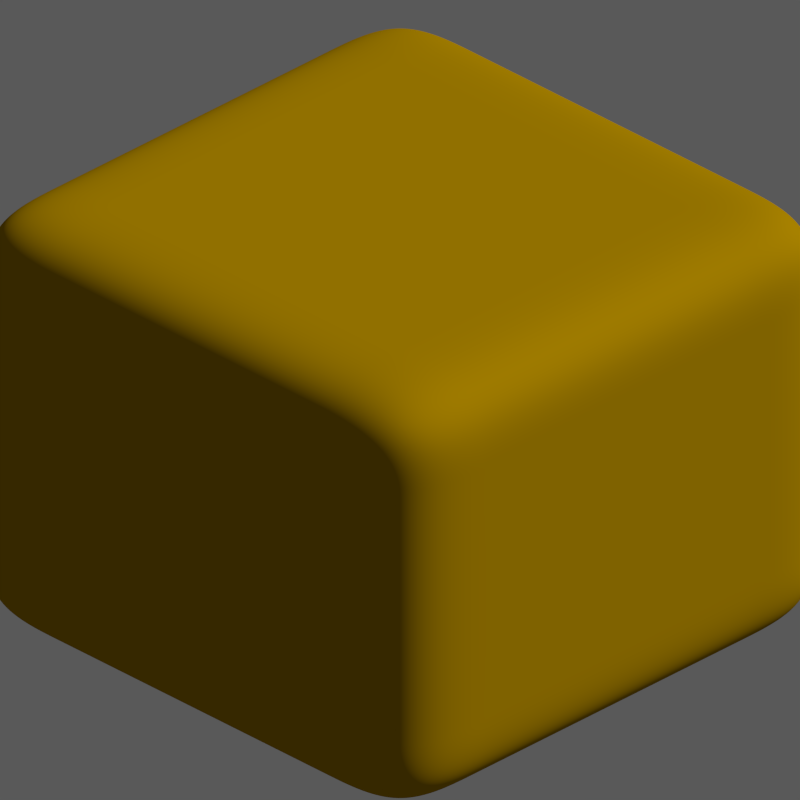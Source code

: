 # Source: DirtGrass2.blend  (saved by Blender 2.69.0; exported with 4.5.12 LTS)
import bpy
from mathutils import Matrix  # noqa: F401  (used for matrix-valued properties, if any)

bpy.ops.wm.read_factory_settings(use_empty=True)
scene = bpy.context.scene
scene.name = 'Scene'

# ---- collections
col_collection_1 = bpy.data.collections.new('Collection 1'); scene.collection.children.link(col_collection_1)
col_collection_2 = bpy.data.collections.new('Collection 2'); scene.collection.children.link(col_collection_2)
col_collection_2.hide_render = True
col_collection_2.hide_viewport = True

# ---- materials (node trees are filled in below, after node groups)
mat_dirt = bpy.data.materials.new('Dirt')
mat_dirt.alpha_threshold = 0.0
mat_dirt.diffuse_color = (0.3663, 0.2086, 0.0, 1.0)
mat_dirt.roughness = 0.5
mat_dirt.line_color = (0.0, 0.0, 0.0, 1.0)
mat_grass_002 = bpy.data.materials.new('Grass.002')
mat_grass_002.alpha_threshold = 0.0
mat_grass_002.diffuse_color = (0.09759, 0.4125, 0.0, 1.0)
mat_grass_002.roughness = 0.5
mat_grass_002.line_color = (0.0, 0.0, 0.0, 1.0)
mat_grass = bpy.data.materials.new('Grass')
mat_grass.alpha_threshold = 0.0
mat_grass.diffuse_color = (0.227, 1.0, 0.0, 1.0)
mat_grass.roughness = 0.5
mat_grass.line_color = (0.0, 0.0, 0.0, 1.0)
mat_grass_001 = bpy.data.materials.new('Grass.001')
mat_grass_001.alpha_threshold = 0.0
mat_grass_001.diffuse_color = (0.1441, 0.6172, 0.0, 1.0)
mat_grass_001.roughness = 0.5
mat_grass_001.line_color = (0.0, 0.0, 0.0, 1.0)

# ---- material node trees
mat_dirt.use_nodes = True; mat_dirt.node_tree.nodes.clear()
_N = mat_dirt.node_tree.nodes; _L = mat_dirt.node_tree.links
n0 = _N.new('ShaderNodeOutputMaterial'); n0.name = 'Material Output'; n0.location = (300, 300)
n1 = _N.new('ShaderNodeBsdfDiffuse'); n1.name = 'Diffuse BSDF'; n1.location = (100, 300)
n1.inputs[0].default_value = (0.3672, 0.2093, 0.0, 1.0)
_L.new(n1.outputs[0], n0.inputs[0])
n0.is_active_output = True
mat_grass_002.use_nodes = True; mat_grass_002.node_tree.nodes.clear()
_N = mat_grass_002.node_tree.nodes; _L = mat_grass_002.node_tree.links
n0 = _N.new('ShaderNodeOutputMaterial'); n0.name = 'Material Output'; n0.location = (592, 682)
n1 = _N.new('ShaderNodeBsdfDiffuse'); n1.name = 'Diffuse BSDF'; n1.location = (392, 682)
n1.inputs[0].default_value = (0.09862, 0.4109, 0.0, 1.0)
_L.new(n1.outputs[0], n0.inputs[0])
n0.is_active_output = True
mat_grass.use_nodes = True; mat_grass.node_tree.nodes.clear()
_N = mat_grass.node_tree.nodes; _L = mat_grass.node_tree.links
n0 = _N.new('ShaderNodeOutputMaterial'); n0.name = 'Material Output'; n0.location = (592, 682)
n1 = _N.new('ShaderNodeBsdfDiffuse'); n1.name = 'Diffuse BSDF'; n1.location = (392, 682)
n1.inputs[0].default_value = (0.2283, 1.0, 0.0, 1.0)
_L.new(n1.outputs[0], n0.inputs[0])
n0.is_active_output = True
mat_grass_001.use_nodes = True; mat_grass_001.node_tree.nodes.clear()
_N = mat_grass_001.node_tree.nodes; _L = mat_grass_001.node_tree.links
n0 = _N.new('ShaderNodeOutputMaterial'); n0.name = 'Material Output'; n0.location = (592, 682)
n1 = _N.new('ShaderNodeBsdfDiffuse'); n1.name = 'Diffuse BSDF'; n1.location = (392, 682)
n1.inputs[0].default_value = (0.144, 0.6152, 0.0, 1.0)
_L.new(n1.outputs[0], n0.inputs[0])
n0.is_active_output = True

# ---- world
world_world = bpy.data.worlds.new('World'); scene.world = world_world
world_world.use_nodes = True; world_world.node_tree.nodes.clear()
_N = world_world.node_tree.nodes; _L = world_world.node_tree.links
n0 = _N.new('ShaderNodeOutputWorld'); n0.name = 'World Output'; n0.location = (300, 300)
n1 = _N.new('ShaderNodeBackground'); n1.name = 'Background'; n1.location = (110, 300)
n1.inputs[0].default_value = (1.0, 1.0, 1.0, 1.0)
n1.inputs[1].default_value = 0.1
_L.new(n1.outputs[0], n0.inputs[0])
n0.is_active_output = True
world_world.color = (0.0, 0.0, 0.0)
world_world.use_sun_shadow = False
world_world.sun_shadow_jitter_overblur = 0.0
world_world.cycles.sampling_method = 'MANUAL'
world_world.cycles.sample_map_resolution = 256

# ---- cameras
cam_camera = bpy.data.cameras.new('Camera')
cam_camera.type = 'ORTHO'
cam_camera.clip_end = 100.0
cam_camera.lens = 35.0
cam_camera.sensor_width = 32.0
cam_camera.sensor_height = 18.0
cam_camera.ortho_scale = 2.8
cam_camera.dof.focus_distance = 0.0

# ---- lights
light_lamp_002 = bpy.data.lights.new('Lamp.002', 'SUN')
light_lamp_002.transmission_factor = 0.0
light_lamp_002.cutoff_distance = 30.0
light_lamp_002.angle = 0.0
light_lamp_002.energy = 1.0
light_lamp_002.shadow_buffer_clip_start = 1.001
light_lamp_002.shadow_cascade_max_distance = 1000.0
light_lamp_002.cycles.use_multiple_importance_sampling = False
light_lamp_001 = bpy.data.lights.new('Lamp.001', 'SUN')
light_lamp_001.transmission_factor = 0.0
light_lamp_001.cutoff_distance = 30.0
light_lamp_001.angle = 0.0
light_lamp_001.energy = 1.0
light_lamp_001.shadow_buffer_clip_start = 1.001
light_lamp_001.shadow_cascade_max_distance = 1000.0
light_lamp_001.cycles.use_multiple_importance_sampling = False
light_lamp = bpy.data.lights.new('Lamp', 'SUN')
light_lamp.transmission_factor = 0.0
light_lamp.cutoff_distance = 30.0
light_lamp.angle = 0.0
light_lamp.energy = 1.0
light_lamp.shadow_buffer_clip_start = 1.001
light_lamp.shadow_cascade_max_distance = 1000.0
light_lamp.cycles.use_multiple_importance_sampling = False

# ---- meshes
me_plane = bpy.data.meshes.new('Plane')
me_plane.from_pydata([(1.0, -1.0, 0.0), (-1.0, -1.0, 0.0), (1.0, 1.0, 0.0), (-1.0, 1.0, 0.0), (1.0, -1.0, 1.841), (-1.0, -1.0, 1.841), (1.0, 1.0, 1.841), (-1.0, 1.0, 1.841), (0.6667, -1.0, 0.0), (0.3333, -1.0, 0.0), (-2.98e-08, -1.0, 0.0), (-0.3333, -1.0, 0.0), (-0.6667, -1.0, 0.0), (0.6667, 1.0, 0.0), (0.3333, 1.0, 0.0), (-2.98e-08, 1.0, 0.0), (-0.3333, 1.0, 0.0), (-0.6667, 1.0, 0.0), (-1.0, 0.6667, 0.0), (-1.0, 0.3333, 0.0), (-1.0, -2.98e-08, 0.0), (-1.0, -0.3333, 0.0), (-1.0, -0.6667, 0.0), (1.0, -0.6667, 0.0), (1.0, -0.3333, 0.0), (1.0, 2.98e-08, 0.0), (1.0, 0.3333, 0.0), (1.0, 0.6667, 0.0), (0.6667, -1.0, 1.841), (0.3333, -1.0, 1.841), (-2.98e-08, -1.0, 1.841), (-0.3333, -1.0, 1.841), (-0.6667, -1.0, 1.841), (0.6667, 1.0, 1.841), (0.3333, 1.0, 1.841), (-2.98e-08, 1.0, 1.841), (-0.3333, 1.0, 1.841), (-0.6667, 1.0, 1.841), (-1.0, 0.6667, 1.841), (-1.0, 0.3333, 1.841), (-1.0, -2.98e-08, 1.841), (-1.0, -0.3333, 1.841), (-1.0, -0.6667, 1.841), (1.0, -0.6667, 1.841), (1.0, -0.3333, 1.841), (1.0, 2.98e-08, 1.841), (1.0, 0.3333, 1.841), (1.0, 0.6667, 1.841), (1.0, -1.0, 1.535), (1.0, -1.0, 1.228), (1.0, -1.0, 0.9207), (1.0, -1.0, 0.6138), (1.0, -1.0, 0.3069), (1.0, 1.0, 0.3069), (1.0, 1.0, 0.6138), (1.0, 1.0, 0.9207), (1.0, 1.0, 1.228), (1.0, 1.0, 1.535), (-1.0, 1.0, 1.535), (-1.0, 1.0, 1.228), (-1.0, 1.0, 0.9207), (-1.0, 1.0, 0.6138), (-1.0, 1.0, 0.3069), (-1.0, -1.0, 0.3069), (-1.0, -1.0, 0.6138), (-1.0, -1.0, 0.9207), (-1.0, -1.0, 1.228), (-1.0, -1.0, 1.535), (-0.6667, -0.6667, 0.0), (-0.3333, -0.6667, 0.0), (2.98e-08, -0.6667, 0.0), (0.3333, -0.6667, 0.0), (0.6667, -0.6667, 0.0), (-0.6667, -0.3333, 0.0), (-0.3333, -0.3333, 0.0), (2.98e-08, -0.3333, 0.0), (0.3333, -0.3333, 0.0), (0.6667, -0.3333, 0.0), (-0.6667, -1.987e-08, 0.0), (-0.3333, -9.934e-09, 0.0), (2.98e-08, 8.882e-16, 0.0), (0.3333, 9.934e-09, 0.0), (0.6667, 1.987e-08, 0.0), (-0.6667, 0.3333, 0.0), (-0.3333, 0.3333, 0.0), (2.98e-08, 0.3333, 0.0), (0.3333, 0.3333, 0.0), (0.6667, 0.3333, 0.0), (-0.6667, 0.6667, 0.0), (-0.3333, 0.6667, 0.0), (2.98e-08, 0.6667, 0.0), (0.3333, 0.6667, 0.0), (0.6667, 0.6667, 0.0), (-0.6667, -0.6667, 1.841), (-0.6667, -0.3333, 1.841), (-0.6667, 2.98e-08, 1.841), (-0.6667, 0.3333, 1.841), (-0.6667, 0.6667, 1.841), (-0.3333, -0.6667, 1.841), (-0.3333, -0.3333, 1.841), (-0.3333, 2.98e-08, 1.841), (-0.3333, 0.3333, 1.841), (-0.3333, 0.6667, 1.841), (-2.98e-08, -0.6667, 1.841), (-2.98e-08, -0.3333, 1.841), (-2.98e-08, 2.98e-08, 1.841), (-2.98e-08, 0.3333, 1.841), (-2.98e-08, 0.6667, 1.841), (0.3333, -0.6667, 1.841), (0.3333, -0.3333, 1.841), (0.3333, 2.98e-08, 1.841), (0.3333, 0.3333, 1.841), (0.3333, 0.6667, 1.841), (0.6667, -0.6667, 1.841), (0.6667, -0.3333, 1.841), (0.6667, 2.98e-08, 1.841), (0.6667, 0.3333, 1.841), (0.6667, 0.6667, 1.841), (1.0, -0.6667, 0.3069), (1.0, -0.6667, 0.6138), (1.0, -0.6667, 0.9207), (1.0, -0.6667, 1.228), (1.0, -0.6667, 1.535), (1.0, -0.3333, 0.3069), (1.0, -0.3333, 0.6138), (1.0, -0.3333, 0.9207), (1.0, -0.3333, 1.228), (1.0, -0.3333, 1.535), (1.0, 2.98e-08, 0.3069), (1.0, 2.98e-08, 0.6138), (1.0, 2.98e-08, 0.9207), (1.0, 2.98e-08, 1.228), (1.0, 2.98e-08, 1.535), (1.0, 0.3333, 0.3069), (1.0, 0.3333, 0.6138), (1.0, 0.3333, 0.9207), (1.0, 0.3333, 1.228), (1.0, 0.3333, 1.535), (1.0, 0.6667, 0.3069), (1.0, 0.6667, 0.6138), (1.0, 0.6667, 0.9207), (1.0, 0.6667, 1.228), (1.0, 0.6667, 1.535), (-1.0, 0.6667, 0.3069), (-1.0, 0.6667, 0.6138), (-1.0, 0.6667, 0.9207), (-1.0, 0.6667, 1.228), (-1.0, 0.6667, 1.535), (-1.0, 0.3333, 0.3069), (-1.0, 0.3333, 0.6138), (-1.0, 0.3333, 0.9207), (-1.0, 0.3333, 1.228), (-1.0, 0.3333, 1.535), (-1.0, -2.98e-08, 0.3069), (-1.0, -2.98e-08, 0.6138), (-1.0, -2.98e-08, 0.9207), (-1.0, -2.98e-08, 1.228), (-1.0, -2.98e-08, 1.535), (-1.0, -0.3333, 0.3069), (-1.0, -0.3333, 0.6138), (-1.0, -0.3333, 0.9207), (-1.0, -0.3333, 1.228), (-1.0, -0.3333, 1.535), (-1.0, -0.6667, 0.3069), (-1.0, -0.6667, 0.6138), (-1.0, -0.6667, 0.9207), (-1.0, -0.6667, 1.228), (-1.0, -0.6667, 1.535), (0.6667, 1.0, 0.3069), (0.6667, 1.0, 0.6138), (0.6667, 1.0, 0.9207), (0.6667, 1.0, 1.228), (0.6667, 1.0, 1.535), (0.3333, 1.0, 0.3069), (0.3333, 1.0, 0.6138), (0.3333, 1.0, 0.9207), (0.3333, 1.0, 1.228), (0.3333, 1.0, 1.535), (-2.98e-08, 1.0, 0.3069), (-2.98e-08, 1.0, 0.6138), (-2.98e-08, 1.0, 0.9207), (-2.98e-08, 1.0, 1.228), (-2.98e-08, 1.0, 1.535), (-0.3333, 1.0, 0.3069), (-0.3333, 1.0, 0.6138), (-0.3333, 1.0, 0.9207), (-0.3333, 1.0, 1.228), (-0.3333, 1.0, 1.535), (-0.6667, 1.0, 0.3069), (-0.6667, 1.0, 0.6138), (-0.6667, 1.0, 0.9207), (-0.6667, 1.0, 1.228), (-0.6667, 1.0, 1.535), (-0.6667, -1.0, 0.3069), (-0.6667, -1.0, 0.6138), (-0.6667, -1.0, 0.9207), (-0.6667, -1.0, 1.228), (-0.6667, -1.0, 1.535), (-0.3333, -1.0, 0.3069), (-0.3333, -1.0, 0.6138), (-0.3333, -1.0, 0.9207), (-0.3333, -1.0, 1.228), (-0.3333, -1.0, 1.535), (-2.98e-08, -1.0, 0.3069), (-2.98e-08, -1.0, 0.6138), (-2.98e-08, -1.0, 0.9207), (-2.98e-08, -1.0, 1.228), (-2.98e-08, -1.0, 1.535), (0.3333, -1.0, 0.3069), (0.3333, -1.0, 0.6138), (0.3333, -1.0, 0.9207), (0.3333, -1.0, 1.228), (0.3333, -1.0, 1.535), (0.6667, -1.0, 0.3069), (0.6667, -1.0, 0.6138), (0.6667, -1.0, 0.9207), (0.6667, -1.0, 1.228), (0.6667, -1.0, 1.535)], [], [(92, 13, 2, 27), (117, 47, 6, 33), (142, 57, 6, 47), (167, 67, 5, 42), (192, 58, 7, 37), (217, 48, 4, 28), (8, 72, 23, 0), (72, 77, 24, 23), (77, 82, 25, 24), (82, 87, 26, 25), (87, 92, 27, 26), (1, 22, 68, 12), (12, 68, 69, 11), (11, 69, 70, 10), (10, 70, 71, 9), (9, 71, 72, 8), (22, 21, 73, 68), (68, 73, 74, 69), (69, 74, 75, 70), (70, 75, 76, 71), (71, 76, 77, 72), (21, 20, 78, 73), (73, 78, 79, 74), (74, 79, 80, 75), (75, 80, 81, 76), (76, 81, 82, 77), (20, 19, 83, 78), (78, 83, 84, 79), (79, 84, 85, 80), (80, 85, 86, 81), (81, 86, 87, 82), (19, 18, 88, 83), (83, 88, 89, 84), (84, 89, 90, 85), (85, 90, 91, 86), (86, 91, 92, 87), (18, 3, 17, 88), (88, 17, 16, 89), (89, 16, 15, 90), (90, 15, 14, 91), (91, 14, 13, 92), (38, 97, 37, 7), (97, 102, 36, 37), (102, 107, 35, 36), (107, 112, 34, 35), (112, 117, 33, 34), (5, 32, 93, 42), (42, 93, 94, 41), (41, 94, 95, 40), (40, 95, 96, 39), (39, 96, 97, 38), (32, 31, 98, 93), (93, 98, 99, 94), (94, 99, 100, 95), (95, 100, 101, 96), (96, 101, 102, 97), (31, 30, 103, 98), (98, 103, 104, 99), (99, 104, 105, 100), (100, 105, 106, 101), (101, 106, 107, 102), (30, 29, 108, 103), (103, 108, 109, 104), (104, 109, 110, 105), (105, 110, 111, 106), (106, 111, 112, 107), (29, 28, 113, 108), (108, 113, 114, 109), (109, 114, 115, 110), (110, 115, 116, 111), (111, 116, 117, 112), (28, 4, 43, 113), (113, 43, 44, 114), (114, 44, 45, 115), (115, 45, 46, 116), (116, 46, 47, 117), (48, 122, 43, 4), (122, 127, 44, 43), (127, 132, 45, 44), (132, 137, 46, 45), (137, 142, 47, 46), (0, 23, 118, 52), (52, 118, 119, 51), (51, 119, 120, 50), (50, 120, 121, 49), (49, 121, 122, 48), (23, 24, 123, 118), (118, 123, 124, 119), (119, 124, 125, 120), (120, 125, 126, 121), (121, 126, 127, 122), (24, 25, 128, 123), (123, 128, 129, 124), (124, 129, 130, 125), (125, 130, 131, 126), (126, 131, 132, 127), (25, 26, 133, 128), (128, 133, 134, 129), (129, 134, 135, 130), (130, 135, 136, 131), (131, 136, 137, 132), (26, 27, 138, 133), (133, 138, 139, 134), (134, 139, 140, 135), (135, 140, 141, 136), (136, 141, 142, 137), (27, 2, 53, 138), (138, 53, 54, 139), (139, 54, 55, 140), (140, 55, 56, 141), (141, 56, 57, 142), (58, 147, 38, 7), (147, 152, 39, 38), (152, 157, 40, 39), (157, 162, 41, 40), (162, 167, 42, 41), (3, 18, 143, 62), (62, 143, 144, 61), (61, 144, 145, 60), (60, 145, 146, 59), (59, 146, 147, 58), (18, 19, 148, 143), (143, 148, 149, 144), (144, 149, 150, 145), (145, 150, 151, 146), (146, 151, 152, 147), (19, 20, 153, 148), (148, 153, 154, 149), (149, 154, 155, 150), (150, 155, 156, 151), (151, 156, 157, 152), (20, 21, 158, 153), (153, 158, 159, 154), (154, 159, 160, 155), (155, 160, 161, 156), (156, 161, 162, 157), (21, 22, 163, 158), (158, 163, 164, 159), (159, 164, 165, 160), (160, 165, 166, 161), (161, 166, 167, 162), (22, 1, 63, 163), (163, 63, 64, 164), (164, 64, 65, 165), (165, 65, 66, 166), (166, 66, 67, 167), (57, 172, 33, 6), (172, 177, 34, 33), (177, 182, 35, 34), (182, 187, 36, 35), (187, 192, 37, 36), (2, 13, 168, 53), (53, 168, 169, 54), (54, 169, 170, 55), (55, 170, 171, 56), (56, 171, 172, 57), (13, 14, 173, 168), (168, 173, 174, 169), (169, 174, 175, 170), (170, 175, 176, 171), (171, 176, 177, 172), (14, 15, 178, 173), (173, 178, 179, 174), (174, 179, 180, 175), (175, 180, 181, 176), (176, 181, 182, 177), (15, 16, 183, 178), (178, 183, 184, 179), (179, 184, 185, 180), (180, 185, 186, 181), (181, 186, 187, 182), (16, 17, 188, 183), (183, 188, 189, 184), (184, 189, 190, 185), (185, 190, 191, 186), (186, 191, 192, 187), (17, 3, 62, 188), (188, 62, 61, 189), (189, 61, 60, 190), (190, 60, 59, 191), (191, 59, 58, 192), (67, 197, 32, 5), (197, 202, 31, 32), (202, 207, 30, 31), (207, 212, 29, 30), (212, 217, 28, 29), (1, 12, 193, 63), (63, 193, 194, 64), (64, 194, 195, 65), (65, 195, 196, 66), (66, 196, 197, 67), (12, 11, 198, 193), (193, 198, 199, 194), (194, 199, 200, 195), (195, 200, 201, 196), (196, 201, 202, 197), (11, 10, 203, 198), (198, 203, 204, 199), (199, 204, 205, 200), (200, 205, 206, 201), (201, 206, 207, 202), (10, 9, 208, 203), (203, 208, 209, 204), (204, 209, 210, 205), (205, 210, 211, 206), (206, 211, 212, 207), (9, 8, 213, 208), (208, 213, 214, 209), (209, 214, 215, 210), (210, 215, 216, 211), (211, 216, 217, 212), (8, 0, 52, 213), (213, 52, 51, 214), (214, 51, 50, 215), (215, 50, 49, 216), (216, 49, 48, 217)])
me_plane.polygons.foreach_set('use_smooth', [True] * 216)
_k = {(1, 12): 0.13725, (3, 17): 0.13725, (1, 22): 0.13725, (2, 27): 0.13725, (5, 32): 0.13725, (7, 37): 0.13725, (5, 42): 0.13725, (6, 47): 0.13725, (0, 52): 0.13725, (6, 57): 0.13725, (3, 62): 0.13725, (5, 67): 0.13725, (0, 8): 0.13725, (8, 9): 0.13725, (9, 10): 0.13725, (10, 11): 0.13725, (11, 12): 0.13725, (2, 13): 0.13725, (13, 14): 0.13725, (14, 15): 0.13725, (15, 16): 0.13725, (16, 17): 0.13725, (3, 18): 0.13725, (18, 19): 0.13725, (19, 20): 0.13725, (20, 21): 0.13725, (21, 22): 0.13725, (0, 23): 0.13725, (23, 24): 0.13725, (24, 25): 0.13725, (25, 26): 0.13725, (26, 27): 0.13725, (4, 28): 0.13725, (28, 29): 0.13725, (29, 30): 0.13725, (30, 31): 0.13725, (31, 32): 0.13725, (6, 33): 0.13725, (33, 34): 0.13725, (34, 35): 0.13725, (35, 36): 0.13725, (36, 37): 0.13725, (7, 38): 0.13725, (38, 39): 0.13725, (39, 40): 0.13725, (40, 41): 0.13725, (41, 42): 0.13725, (4, 43): 0.13725, (43, 44): 0.13725, (44, 45): 0.13725, (45, 46): 0.13725, (46, 47): 0.13725, (4, 48): 0.13725, (48, 49): 0.13725, (49, 50): 0.13725, (50, 51): 0.13725, (51, 52): 0.13725, (2, 53): 0.13725, (53, 54): 0.13725, (54, 55): 0.13725, (55, 56): 0.13725, (56, 57): 0.13725, (7, 58): 0.13725, (58, 59): 0.13725, (59, 60): 0.13725, (60, 61): 0.13725, (61, 62): 0.13725, (1, 63): 0.13725, (63, 64): 0.13725, (64, 65): 0.13725, (65, 66): 0.13725, (66, 67): 0.13725, (23, 72): 0.13725, (22, 68): 0.13725, (68, 69): 0.13725, (69, 70): 0.13725, (70, 71): 0.13725, (71, 72): 0.13725, (24, 77): 0.13725, (21, 73): 0.13725, (73, 74): 0.13725, (74, 75): 0.13725, (75, 76): 0.13725, (76, 77): 0.13725, (25, 82): 0.13725, (20, 78): 0.13725, (78, 79): 0.13725, (79, 80): 0.13725, (80, 81): 0.13725, (81, 82): 0.13725, (26, 87): 0.13725, (19, 83): 0.13725, (83, 84): 0.13725, (84, 85): 0.13725, (85, 86): 0.13725, (86, 87): 0.13725, (27, 92): 0.13725, (18, 88): 0.13725, (88, 89): 0.13725, (89, 90): 0.13725, (90, 91): 0.13725, (91, 92): 0.13725, (12, 68): 0.13725, (11, 69): 0.13725, (10, 70): 0.13725, (9, 71): 0.13725, (8, 72): 0.13725, (68, 73): 0.13725, (69, 74): 0.13725, (70, 75): 0.13725, (71, 76): 0.13725, (72, 77): 0.13725, (73, 78): 0.13725, (74, 79): 0.13725, (75, 80): 0.13725, (76, 81): 0.13725, (77, 82): 0.13725, (78, 83): 0.13725, (79, 84): 0.13725, (80, 85): 0.13725, (81, 86): 0.13725, (82, 87): 0.13725, (83, 88): 0.13725, (84, 89): 0.13725, (85, 90): 0.13725, (86, 91): 0.13725, (87, 92): 0.13725, (17, 88): 0.13725, (16, 89): 0.13725, (15, 90): 0.13725, (14, 91): 0.13725, (13, 92): 0.13725, (37, 97): 0.13725, (32, 93): 0.13725, (93, 94): 0.13725, (94, 95): 0.13725, (95, 96): 0.13725, (96, 97): 0.13725, (36, 102): 0.13725, (31, 98): 0.13725, (98, 99): 0.13725, (99, 100): 0.13725, (100, 101): 0.13725, (101, 102): 0.13725, (35, 107): 0.13725, (30, 103): 0.13725, (103, 104): 0.13725, (104, 105): 0.13725, (105, 106): 0.13725, (106, 107): 0.13725, (34, 112): 0.13725, (29, 108): 0.13725, (108, 109): 0.13725, (109, 110): 0.13725, (110, 111): 0.13725, (111, 112): 0.13725, (33, 117): 0.13725, (28, 113): 0.13725, (113, 114): 0.13725, (114, 115): 0.13725, (115, 116): 0.13725, (116, 117): 0.13725, (42, 93): 0.13725, (41, 94): 0.13725, (40, 95): 0.13725, (39, 96): 0.13725, (38, 97): 0.13725, (93, 98): 0.13725, (94, 99): 0.13725, (95, 100): 0.13725, (96, 101): 0.13725, (97, 102): 0.13725, (98, 103): 0.13725, (99, 104): 0.13725, (100, 105): 0.13725, (101, 106): 0.13725, (102, 107): 0.13725, (103, 108): 0.13725, (104, 109): 0.13725, (105, 110): 0.13725, (106, 111): 0.13725, (107, 112): 0.13725, (108, 113): 0.13725, (109, 114): 0.13725, (110, 115): 0.13725, (111, 116): 0.13725, (112, 117): 0.13725, (43, 113): 0.13725, (44, 114): 0.13725, (45, 115): 0.13725, (46, 116): 0.13725, (47, 117): 0.13725, (43, 122): 0.13725, (23, 118): 0.13725, (118, 119): 0.13725, (119, 120): 0.13725, (120, 121): 0.13725, (121, 122): 0.13725, (44, 127): 0.13725, (24, 123): 0.13725, (123, 124): 0.13725, (124, 125): 0.13725, (125, 126): 0.13725, (126, 127): 0.13725, (45, 132): 0.13725, (25, 128): 0.13725, (128, 129): 0.13725, (129, 130): 0.13725, (130, 131): 0.13725, (131, 132): 0.13725, (46, 137): 0.13725, (26, 133): 0.13725, (133, 134): 0.13725, (134, 135): 0.13725, (135, 136): 0.13725, (136, 137): 0.13725, (47, 142): 0.13725, (27, 138): 0.13725, (138, 139): 0.13725, (139, 140): 0.13725, (140, 141): 0.13725, (141, 142): 0.13725, (52, 118): 0.13725, (51, 119): 0.13725, (50, 120): 0.13725, (49, 121): 0.13725, (48, 122): 0.13725, (118, 123): 0.13725, (119, 124): 0.13725, (120, 125): 0.13725, (121, 126): 0.13725, (122, 127): 0.13725, (123, 128): 0.13725, (124, 129): 0.13725, (125, 130): 0.13725, (126, 131): 0.13725, (127, 132): 0.13725, (128, 133): 0.13725, (129, 134): 0.13725, (130, 135): 0.13725, (131, 136): 0.13725, (132, 137): 0.13725, (133, 138): 0.13725, (134, 139): 0.13725, (135, 140): 0.13725, (136, 141): 0.13725, (137, 142): 0.13725, (53, 138): 0.13725, (54, 139): 0.13725, (55, 140): 0.13725, (56, 141): 0.13725, (57, 142): 0.13725, (38, 147): 0.13725, (18, 143): 0.13725, (143, 144): 0.13725, (144, 145): 0.13725, (145, 146): 0.13725, (146, 147): 0.13725, (39, 152): 0.13725, (19, 148): 0.13725, (148, 149): 0.13725, (149, 150): 0.13725, (150, 151): 0.13725, (151, 152): 0.13725, (40, 157): 0.13725, (20, 153): 0.13725, (153, 154): 0.13725, (154, 155): 0.13725, (155, 156): 0.13725, (156, 157): 0.13725, (41, 162): 0.13725, (21, 158): 0.13725, (158, 159): 0.13725, (159, 160): 0.13725, (160, 161): 0.13725, (161, 162): 0.13725, (42, 167): 0.13725, (22, 163): 0.13725, (163, 164): 0.13725, (164, 165): 0.13725, (165, 166): 0.13725, (166, 167): 0.13725, (62, 143): 0.13725, (61, 144): 0.13725, (60, 145): 0.13725, (59, 146): 0.13725, (58, 147): 0.13725, (143, 148): 0.13725, (144, 149): 0.13725, (145, 150): 0.13725, (146, 151): 0.13725, (147, 152): 0.13725, (148, 153): 0.13725, (149, 154): 0.13725, (150, 155): 0.13725, (151, 156): 0.13725, (152, 157): 0.13725, (153, 158): 0.13725, (154, 159): 0.13725, (155, 160): 0.13725, (156, 161): 0.13725, (157, 162): 0.13725, (158, 163): 0.13725, (159, 164): 0.13725, (160, 165): 0.13725, (161, 166): 0.13725, (162, 167): 0.13725, (63, 163): 0.13725, (64, 164): 0.13725, (65, 165): 0.13725, (66, 166): 0.13725, (67, 167): 0.13725, (33, 172): 0.13725, (13, 168): 0.13725, (168, 169): 0.13725, (169, 170): 0.13725, (170, 171): 0.13725, (171, 172): 0.13725, (34, 177): 0.13725, (14, 173): 0.13725, (173, 174): 0.13725, (174, 175): 0.13725, (175, 176): 0.13725, (176, 177): 0.13725, (35, 182): 0.13725, (15, 178): 0.13725, (178, 179): 0.13725, (179, 180): 0.13725, (180, 181): 0.13725, (181, 182): 0.13725, (36, 187): 0.13725, (16, 183): 0.13725, (183, 184): 0.13725, (184, 185): 0.13725, (185, 186): 0.13725, (186, 187): 0.13725, (37, 192): 0.13725, (17, 188): 0.13725, (188, 189): 0.13725, (189, 190): 0.13725, (190, 191): 0.13725, (191, 192): 0.13725, (53, 168): 0.13725, (54, 169): 0.13725, (55, 170): 0.13725, (56, 171): 0.13725, (57, 172): 0.13725, (168, 173): 0.13725, (169, 174): 0.13725, (170, 175): 0.13725, (171, 176): 0.13725, (172, 177): 0.13725, (173, 178): 0.13725, (174, 179): 0.13725, (175, 180): 0.13725, (176, 181): 0.13725, (177, 182): 0.13725, (178, 183): 0.13725, (179, 184): 0.13725, (180, 185): 0.13725, (181, 186): 0.13725, (182, 187): 0.13725, (183, 188): 0.13725, (184, 189): 0.13725, (185, 190): 0.13725, (186, 191): 0.13725, (187, 192): 0.13725, (62, 188): 0.13725, (61, 189): 0.13725, (60, 190): 0.13725, (59, 191): 0.13725, (58, 192): 0.13725, (32, 197): 0.13725, (12, 193): 0.13725, (193, 194): 0.13725, (194, 195): 0.13725, (195, 196): 0.13725, (196, 197): 0.13725, (31, 202): 0.13725, (11, 198): 0.13725, (198, 199): 0.13725, (199, 200): 0.13725, (200, 201): 0.13725, (201, 202): 0.13725, (30, 207): 0.13725, (10, 203): 0.13725, (203, 204): 0.13725, (204, 205): 0.13725, (205, 206): 0.13725, (206, 207): 0.13725, (29, 212): 0.13725, (9, 208): 0.13725, (208, 209): 0.13725, (209, 210): 0.13725, (210, 211): 0.13725, (211, 212): 0.13725, (28, 217): 0.13725, (8, 213): 0.13725, (213, 214): 0.13725, (214, 215): 0.13725, (215, 216): 0.13725, (216, 217): 0.13725, (63, 193): 0.13725, (64, 194): 0.13725, (65, 195): 0.13725, (66, 196): 0.13725, (67, 197): 0.13725, (193, 198): 0.13725, (194, 199): 0.13725, (195, 200): 0.13725, (196, 201): 0.13725, (197, 202): 0.13725, (198, 203): 0.13725, (199, 204): 0.13725, (200, 205): 0.13725, (201, 206): 0.13725, (202, 207): 0.13725, (203, 208): 0.13725, (204, 209): 0.13725, (205, 210): 0.13725, (206, 211): 0.13725, (207, 212): 0.13725, (208, 213): 0.13725, (209, 214): 0.13725, (210, 215): 0.13725, (211, 216): 0.13725, (212, 217): 0.13725, (52, 213): 0.13725, (51, 214): 0.13725, (50, 215): 0.13725, (49, 216): 0.13725, (48, 217): 0.13725}
me_plane.attributes.new('crease_edge', 'FLOAT', 'EDGE').data.foreach_set('value', [_k.get((min(e.vertices), max(e.vertices)), 0.0) for e in me_plane.edges])
me_plane.materials.append(mat_dirt)
me_plane.use_remesh_preserve_volume = False
me_plane.use_remesh_preserve_attributes = False
me_plane.use_mirror_vertex_groups = False
me_plane.update()
me_plane_002 = bpy.data.meshes.new('Plane.002')
me_plane_002.from_pydata([(0.1269, -0.0008048, -0.1016), (0.04115, 1.206, 0.1042), (0.11, 0.9296, -0.03156), (0.1244, 0.6916, -0.06652), (0.1256, 0.4927, -0.08929), (0.1269, 0.2324, -0.1016), (-0.1274, -0.0008048, -0.1086), (-0.07734, 1.103, 0.02061), (-0.1105, 0.9296, -0.03905), (-0.1248, 0.6916, -0.07383), (-0.126, 0.4927, -0.09648), (-0.1274, 0.2324, -0.1086), (0.0, 0.0, 4.705e-08), (0.0, 0.2332, 0.0002054), (0.0, 0.4935, 0.01663), (0.0, 0.6924, 0.04131), (0.0, 0.9304, 0.07928), (-0.0004514, -0.00161, 0.01688), (-0.0004514, 0.2316, 0.01708), (-0.0004514, 0.4918, 0.03351), (-0.0004514, 0.6908, 0.05819), (-0.0004514, 0.9288, 0.09616)], [], [(0, 12, 13, 5), (5, 13, 14, 4), (4, 14, 15, 3), (3, 15, 16, 2), (6, 11, 13, 12), (11, 10, 14, 13), (10, 9, 15, 14), (9, 8, 16, 15), (11, 18, 19, 10), (3, 2, 21, 20), (4, 3, 20, 19), (5, 4, 19, 18), (8, 21, 1, 7), (9, 20, 21, 8), (10, 19, 20, 9), (2, 16, 1), (8, 7, 1, 16), (6, 17, 18, 11), (6, 12, 17), (0, 5, 18, 17), (12, 0, 17), (2, 1, 21)])
me_plane_002.materials.append(mat_grass_002)
me_plane_002.use_remesh_preserve_volume = False
me_plane_002.use_remesh_preserve_attributes = False
me_plane_002.use_mirror_vertex_groups = False
me_plane_002.update()
me_plane_003 = bpy.data.meshes.new('Plane.003')
me_plane_003.from_pydata([(0.1269, -0.0008048, -0.1016), (0.04115, 1.206, 0.1042), (0.11, 0.9296, -0.03156), (0.1244, 0.6916, -0.06652), (0.1256, 0.4927, -0.08929), (0.1269, 0.2324, -0.1016), (-0.1274, -0.0008048, -0.1086), (-0.07734, 1.103, 0.02061), (-0.1105, 0.9296, -0.03905), (-0.1248, 0.6916, -0.07383), (-0.126, 0.4927, -0.09648), (-0.1274, 0.2324, -0.1086), (0.0, 0.0, 4.705e-08), (0.0, 0.2332, 0.0002054), (0.0, 0.4935, 0.01663), (0.0, 0.6924, 0.04131), (0.0, 0.9304, 0.07928), (-0.0004514, -0.00161, 0.01688), (-0.0004514, 0.2316, 0.01708), (-0.0004514, 0.4918, 0.03351), (-0.0004514, 0.6908, 0.05819), (-0.0004514, 0.9288, 0.09616)], [], [(0, 12, 13, 5), (5, 13, 14, 4), (4, 14, 15, 3), (3, 15, 16, 2), (6, 11, 13, 12), (11, 10, 14, 13), (10, 9, 15, 14), (9, 8, 16, 15), (11, 18, 19, 10), (3, 2, 21, 20), (4, 3, 20, 19), (5, 4, 19, 18), (8, 21, 1, 7), (9, 20, 21, 8), (10, 19, 20, 9), (2, 16, 1), (8, 7, 1, 16), (6, 17, 18, 11), (6, 12, 17), (0, 5, 18, 17), (12, 0, 17), (2, 1, 21)])
me_plane_003.materials.append(mat_grass)
me_plane_003.use_remesh_preserve_volume = False
me_plane_003.use_remesh_preserve_attributes = False
me_plane_003.use_mirror_vertex_groups = False
me_plane_003.update()
me_plane_000 = bpy.data.meshes.new('Plane.000')
me_plane_000.from_pydata([(0.1269, -0.0008048, -0.1016), (0.04115, 1.206, 0.1042), (0.11, 0.9296, -0.03156), (0.1244, 0.6916, -0.06652), (0.1256, 0.4927, -0.08929), (0.1269, 0.2324, -0.1016), (-0.1274, -0.0008048, -0.1086), (-0.07734, 1.103, 0.02061), (-0.1105, 0.9296, -0.03905), (-0.1248, 0.6916, -0.07383), (-0.126, 0.4927, -0.09648), (-0.1274, 0.2324, -0.1086), (0.0, 0.0, 4.705e-08), (0.0, 0.2332, 0.0002054), (0.0, 0.4935, 0.01663), (0.0, 0.6924, 0.04131), (0.0, 0.9304, 0.07928), (-0.0004514, -0.00161, 0.01688), (-0.0004514, 0.2316, 0.01708), (-0.0004514, 0.4918, 0.03351), (-0.0004514, 0.6908, 0.05819), (-0.0004514, 0.9288, 0.09616)], [], [(0, 12, 13, 5), (5, 13, 14, 4), (4, 14, 15, 3), (3, 15, 16, 2), (6, 11, 13, 12), (11, 10, 14, 13), (10, 9, 15, 14), (9, 8, 16, 15), (11, 18, 19, 10), (3, 2, 21, 20), (4, 3, 20, 19), (5, 4, 19, 18), (8, 21, 1, 7), (9, 20, 21, 8), (10, 19, 20, 9), (2, 16, 1), (8, 7, 1, 16), (6, 17, 18, 11), (6, 12, 17), (0, 5, 18, 17), (12, 0, 17), (2, 1, 21)])
me_plane_000.materials.append(mat_grass_001)
me_plane_000.use_remesh_preserve_volume = False
me_plane_000.use_remesh_preserve_attributes = False
me_plane_000.use_mirror_vertex_groups = False
me_plane_000.update()

# ---- objects
ob_lamp_002 = bpy.data.objects.new('Lamp.002', light_lamp_002)
ob_lamp_001 = bpy.data.objects.new('Lamp.001', light_lamp_001)
ob_lamp = bpy.data.objects.new('Lamp', light_lamp)
ob_camera = bpy.data.objects.new('Camera', cam_camera)
ob_dirt = bpy.data.objects.new('Dirt', me_plane)
ob_grassdark = bpy.data.objects.new('GrassDark', me_plane_002)
ob_grasslight = bpy.data.objects.new('GrassLight', me_plane_003)
ob_grassmed = bpy.data.objects.new('GrassMed', me_plane_000)

# ---- transforms, parenting, visibility, modifiers, constraints
ob_lamp_002.location = (10.0, 10.0, 10.0)
ob_lamp_002.rotation_euler = (0.7854, 0.0, 2.356)
ob_lamp_002.lock_location = (True, True, True)
ob_lamp_002.lock_rotation = (True, True, True)
ob_lamp_002.lock_rotations_4d = False
ob_lamp_002.empty_display_type = 'ARROWS'
ob_lamp_002.color = (0.0, 0.0, 0.0, 0.0)
ob_lamp_002.lineart.crease_threshold = 0.0
ob_lamp_001.location = (10.0, 10.0, 10.0)
ob_lamp_001.rotation_euler = (0.7854, 0.0, 2.356)
ob_lamp_001.lock_location = (True, True, True)
ob_lamp_001.lock_rotation = (True, True, True)
ob_lamp_001.lock_rotations_4d = False
ob_lamp_001.empty_display_type = 'ARROWS'
ob_lamp_001.color = (0.0, 0.0, 0.0, 0.0)
ob_lamp_001.lineart.crease_threshold = 0.0
ob_lamp.location = (10.0, 10.0, 10.0)
ob_lamp.rotation_euler = (0.7854, 0.0, 2.356)
ob_lamp.lock_location = (True, True, True)
ob_lamp.lock_rotation = (True, True, True)
ob_lamp.lock_rotations_4d = False
ob_lamp.empty_display_type = 'ARROWS'
ob_lamp.color = (0.0, 0.0, 0.0, 0.0)
ob_lamp.lineart.crease_threshold = 0.0
ob_camera.location = (10.0, -10.0, 8.97)
ob_camera.rotation_euler = (1.047, 0.0, 0.7854)
ob_camera.lock_location = (True, True, True)
ob_camera.lock_rotation = (True, True, True)
ob_camera.lock_rotations_4d = False
ob_camera.empty_display_type = 'ARROWS'
ob_camera.color = (0.0, 0.0, 0.0, 0.0)
ob_camera.display_type = 'WIRE'
ob_camera.lineart.crease_threshold = 0.0
ob_dirt.location = (0.0, 0.0, 0.0)
ob_dirt.scale = (1.0, 1.0, 0.8123)
ob_dirt.lineart.crease_threshold = 0.0
_vg = ob_dirt.vertex_groups.new(name='Grass')
_vg = ob_dirt.vertex_groups.new(name='Length')
_m = ob_dirt.modifiers.new('Subsurf', 'SUBSURF')
_m.uv_smooth = 'PRESERVE_CORNERS'
_m.levels = 3
_m.render_levels = 6
_m.show_only_control_edges = False
_m = ob_dirt.modifiers.new('Displace', 'DISPLACE')
_m.vertex_group = 'Rocks'
_m.mid_level = 0.3609
_m.strength = 0.1648
_m = ob_dirt.modifiers.new('Grass', 'PARTICLE_SYSTEM')
ob_grassdark.location = (2.122, 0.0, 0.0)
ob_grassdark.rotation_euler = (1.571, 0.0, 0.0)
ob_grassdark.scale = (1.0, 1.0, 1.175)
ob_grassdark.lineart.crease_threshold = 0.0
ob_grasslight.location = (-0.8802, 0.0, 0.0)
ob_grasslight.rotation_euler = (1.571, 0.0, 0.0)
ob_grasslight.scale = (1.0, 1.0, 1.175)
ob_grasslight.lineart.crease_threshold = 0.0
ob_grassmed.location = (0.7754, 0.0, 0.0)
ob_grassmed.rotation_euler = (1.571, 0.0, 0.0)
ob_grassmed.scale = (1.0, 1.0, 1.175)
ob_grassmed.lineart.crease_threshold = 0.0

# ---- collection membership
col_collection_1.objects.link(ob_lamp_002)
col_collection_1.objects.link(ob_lamp_001)
col_collection_1.objects.link(ob_lamp)
col_collection_1.objects.link(ob_camera)
col_collection_1.objects.link(ob_dirt)
col_collection_2.objects.link(ob_grassdark)
col_collection_2.objects.link(ob_grasslight)
col_collection_2.objects.link(ob_grassmed)

# ---- scene / render settings (as saved in the file)
scene.camera = ob_camera
scene.frame_start = 1; scene.frame_end = 250; scene.frame_set(0)
scene.render.engine = 'CYCLES'
scene.render.image_settings.color_depth = '16'
scene.render.image_settings.compression = 100
scene.render.resolution_x = 128
scene.render.resolution_y = 128
scene.render.dither_intensity = 0.0
scene.render.film_transparent = True
scene.cycles.use_denoising = False
scene.cycles.samples = 250
scene.cycles.sampling_pattern = 'TABULATED_SOBOL'
scene.cycles.light_sampling_threshold = 0.0
scene.cycles.use_adaptive_sampling = False
scene.cycles.use_light_tree = False
scene.cycles.blur_glossy = 0.0
scene.cycles.volume_bounces = 1
scene.cycles.pixel_filter_type = 'GAUSSIAN'
scene.cycles.sample_clamp_indirect = 0.0
scene.view_settings.view_transform = 'Standard'
bpy.context.view_layer.update()
